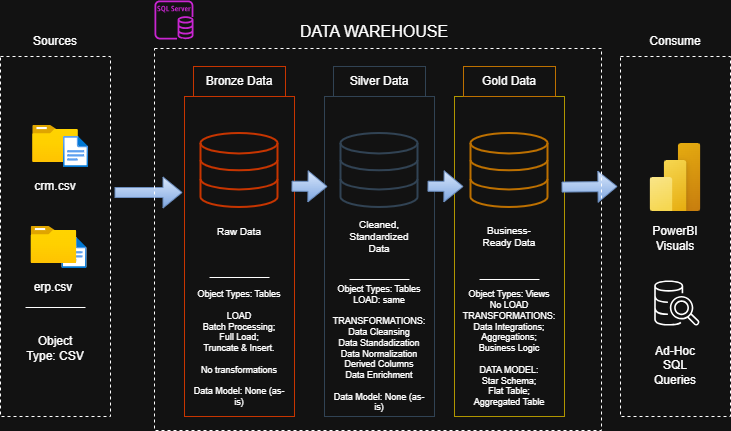

The diagram above was exported from draw.io. Its source (the exported page's mxGraphModel, read from the mxfile embedded in the PNG):
<mxGraphModel dx="1188" dy="701" grid="0" gridSize="10" guides="1" tooltips="1" connect="1" arrows="1" fold="1" page="1" pageScale="1" pageWidth="800" pageHeight="500" math="0" shadow="0">
  <root>
    <mxCell id="0" />
    <mxCell id="1" parent="0" />
    <mxCell id="AewlLE2blGPpiFVyelA4-2" parent="1" style="rounded=0;whiteSpace=wrap;html=1;fillColor=none;strokeColor=default;dashed=1;" value="" vertex="1">
      <mxGeometry height="360" width="110" x="40" y="90" as="geometry" />
    </mxCell>
    <mxCell id="AewlLE2blGPpiFVyelA4-4" parent="1" style="rounded=0;whiteSpace=wrap;html=1;fillColor=none;fontColor=#000000;strokeColor=#C73500;" value="" vertex="1">
      <mxGeometry height="320" width="110" x="224" y="130" as="geometry" />
    </mxCell>
    <mxCell id="AewlLE2blGPpiFVyelA4-5" parent="1" style="rounded=0;whiteSpace=wrap;html=1;fillColor=default;fontColor=#ffffff;strokeColor=#314354;" value="" vertex="1">
      <mxGeometry height="320" width="110" x="364" y="130" as="geometry" />
    </mxCell>
    <mxCell id="AewlLE2blGPpiFVyelA4-7" parent="1" style="rounded=0;whiteSpace=wrap;html=1;fillColor=none;dashed=1;" value="" vertex="1">
      <mxGeometry height="360" width="110" x="660" y="90" as="geometry" />
    </mxCell>
    <mxCell id="AewlLE2blGPpiFVyelA4-8" parent="1" style="text;html=1;whiteSpace=wrap;strokeColor=none;fillColor=none;align=center;verticalAlign=middle;rounded=0;" value="Sources" vertex="1">
      <mxGeometry height="30" width="60" x="65" y="60" as="geometry" />
    </mxCell>
    <mxCell id="AewlLE2blGPpiFVyelA4-9" parent="1" style="text;html=1;whiteSpace=wrap;strokeColor=none;fillColor=none;align=center;verticalAlign=middle;rounded=0;" value="Consume" vertex="1">
      <mxGeometry height="30" width="60" x="685" y="60" as="geometry" />
    </mxCell>
    <mxCell id="AewlLE2blGPpiFVyelA4-10" parent="1" style="text;html=1;whiteSpace=wrap;strokeColor=#C73500;fillColor=none;align=center;verticalAlign=middle;rounded=0;fontColor=#FFFFFF;" value="Bronze Data" vertex="1">
      <mxGeometry height="30" width="92" x="233" y="100" as="geometry" />
    </mxCell>
    <mxCell id="AewlLE2blGPpiFVyelA4-12" parent="1" style="text;html=1;whiteSpace=wrap;strokeColor=#314354;fillColor=none;align=center;verticalAlign=middle;rounded=0;fontColor=#ffffff;" value="Silver Data" vertex="1">
      <mxGeometry height="30" width="92" x="373" y="100" as="geometry" />
    </mxCell>
    <mxCell id="AewlLE2blGPpiFVyelA4-13" parent="1" style="rounded=0;whiteSpace=wrap;html=1;fillColor=none;fontColor=#000000;strokeColor=#B09500;" value="" vertex="1">
      <mxGeometry height="320" width="110" x="494" y="130" as="geometry" />
    </mxCell>
    <mxCell id="AewlLE2blGPpiFVyelA4-14" parent="1" style="text;html=1;whiteSpace=wrap;strokeColor=#BD7000;fillColor=none;align=center;verticalAlign=middle;rounded=0;fontColor=#FFFFFF;" value="Gold Data" vertex="1">
      <mxGeometry height="30" width="92" x="503" y="100" as="geometry" />
    </mxCell>
    <mxCell id="AewlLE2blGPpiFVyelA4-15" parent="1" style="text;html=1;whiteSpace=wrap;strokeColor=none;fillColor=none;align=center;verticalAlign=middle;rounded=0;fontSize=16;" value="DATA WAREHOUSE" vertex="1">
      <mxGeometry height="30" width="160" x="334" y="50" as="geometry" />
    </mxCell>
    <mxCell id="AewlLE2blGPpiFVyelA4-16" parent="1" style="image;aspect=fixed;html=1;points=[];align=center;fontSize=12;image=img/lib/azure2/general/Folder_Blank.svg;" value="" vertex="1">
      <mxGeometry height="37" width="45.59" x="72.21000000000001" y="159" as="geometry" />
    </mxCell>
    <mxCell id="AewlLE2blGPpiFVyelA4-18" parent="1" style="image;aspect=fixed;html=1;points=[];align=center;fontSize=12;image=img/lib/azure2/general/File.svg;" value="" vertex="1">
      <mxGeometry height="31" width="25.16" x="103" y="170" as="geometry" />
    </mxCell>
    <mxCell id="AewlLE2blGPpiFVyelA4-19" parent="1" style="text;html=1;whiteSpace=wrap;strokeColor=none;fillColor=none;align=center;verticalAlign=middle;rounded=0;" value="crm.csv" vertex="1">
      <mxGeometry height="30" width="60" x="65" y="205" as="geometry" />
    </mxCell>
    <mxCell id="AewlLE2blGPpiFVyelA4-20" parent="1" style="image;aspect=fixed;html=1;points=[];align=center;fontSize=12;image=img/lib/azure2/general/File.svg;" value="" vertex="1">
      <mxGeometry height="31" width="25.16" x="101.42" y="271" as="geometry" />
    </mxCell>
    <mxCell id="AewlLE2blGPpiFVyelA4-21" parent="1" style="image;aspect=fixed;html=1;points=[];align=center;fontSize=12;image=img/lib/azure2/general/Folder_Blank.svg;" value="" vertex="1">
      <mxGeometry height="37" width="45.59" x="70.63000000000001" y="260" as="geometry" />
    </mxCell>
    <mxCell id="AewlLE2blGPpiFVyelA4-22" parent="1" style="text;html=1;whiteSpace=wrap;strokeColor=none;fillColor=none;align=center;verticalAlign=middle;rounded=0;" value="erp.csv" vertex="1">
      <mxGeometry height="30" width="60" x="63.42" y="306" as="geometry" />
    </mxCell>
    <mxCell id="AewlLE2blGPpiFVyelA4-23" parent="1" style="html=1;verticalLabelPosition=bottom;align=center;labelBackgroundColor=#ffffff;verticalAlign=top;strokeWidth=2;strokeColor=#C73500;shadow=0;dashed=0;shape=mxgraph.ios7.icons.data;fillColor=none;fontColor=#000000;" value="" vertex="1">
      <mxGeometry height="74" width="77" x="240.5" y="167" as="geometry" />
    </mxCell>
    <mxCell id="AewlLE2blGPpiFVyelA4-24" parent="1" style="html=1;verticalLabelPosition=bottom;align=center;labelBackgroundColor=#ffffff;verticalAlign=top;strokeWidth=2;strokeColor=#314354;shadow=0;dashed=0;shape=mxgraph.ios7.icons.data;fillColor=none;fontColor=#ffffff;" value="" vertex="1">
      <mxGeometry height="74" width="77" x="380.5" y="167" as="geometry" />
    </mxCell>
    <mxCell id="AewlLE2blGPpiFVyelA4-25" parent="1" style="html=1;verticalLabelPosition=bottom;align=center;labelBackgroundColor=#ffffff;verticalAlign=top;strokeWidth=2;strokeColor=#BD7000;shadow=0;dashed=0;shape=mxgraph.ios7.icons.data;fillColor=none;fontColor=#000000;" value="" vertex="1">
      <mxGeometry height="74" width="77" x="510.5" y="167" as="geometry" />
    </mxCell>
    <mxCell id="AewlLE2blGPpiFVyelA4-26" parent="1" style="text;html=1;whiteSpace=wrap;strokeColor=none;fillColor=none;align=center;verticalAlign=middle;rounded=0;fontSize=10;" value="Raw Data" vertex="1">
      <mxGeometry height="30" width="60" x="249" y="250" as="geometry" />
    </mxCell>
    <mxCell id="AewlLE2blGPpiFVyelA4-27" parent="1" style="text;html=1;whiteSpace=wrap;strokeColor=none;fillColor=none;align=center;verticalAlign=middle;rounded=0;fontSize=10;" value="Cleaned, Standardized Data" vertex="1">
      <mxGeometry height="30" width="60" x="389" y="255" as="geometry" />
    </mxCell>
    <mxCell id="AewlLE2blGPpiFVyelA4-28" parent="1" style="text;html=1;whiteSpace=wrap;strokeColor=none;fillColor=none;align=center;verticalAlign=middle;rounded=0;fontSize=10;" value="Business-Ready Data" vertex="1">
      <mxGeometry height="30" width="60" x="519" y="255" as="geometry" />
    </mxCell>
    <mxCell id="AewlLE2blGPpiFVyelA4-31" parent="1" style="line;strokeWidth=1;rotatable=0;dashed=0;labelPosition=right;align=left;verticalAlign=middle;spacingTop=0;spacingLeft=6;points=[];portConstraint=eastwest;" value="" vertex="1">
      <mxGeometry height="10" width="60" x="65.00999999999999" y="336" as="geometry" />
    </mxCell>
    <mxCell id="AewlLE2blGPpiFVyelA4-36" parent="1" style="line;strokeWidth=1;rotatable=0;dashed=0;labelPosition=right;align=left;verticalAlign=middle;spacingTop=0;spacingLeft=6;points=[];portConstraint=eastwest;" value="" vertex="1">
      <mxGeometry height="10" width="60" x="249" y="306" as="geometry" />
    </mxCell>
    <mxCell id="AewlLE2blGPpiFVyelA4-37" parent="1" style="line;strokeWidth=1;rotatable=0;dashed=0;labelPosition=right;align=left;verticalAlign=middle;spacingTop=0;spacingLeft=6;points=[];portConstraint=eastwest;" value="" vertex="1">
      <mxGeometry height="10" width="60" x="389" y="308" as="geometry" />
    </mxCell>
    <mxCell id="AewlLE2blGPpiFVyelA4-38" parent="1" style="line;strokeWidth=1;rotatable=0;dashed=0;labelPosition=right;align=left;verticalAlign=middle;spacingTop=0;spacingLeft=6;points=[];portConstraint=eastwest;" value="" vertex="1">
      <mxGeometry height="10" width="60" x="519" y="308" as="geometry" />
    </mxCell>
    <mxCell id="AewlLE2blGPpiFVyelA4-39" parent="1" style="text;html=1;whiteSpace=wrap;strokeColor=none;fillColor=none;align=center;verticalAlign=middle;rounded=0;" value="Object Type: CSV" vertex="1">
      <mxGeometry height="30" width="60" x="65" y="367" as="geometry" />
    </mxCell>
    <mxCell id="AewlLE2blGPpiFVyelA4-40" parent="1" style="text;html=1;whiteSpace=wrap;strokeColor=none;fillColor=none;align=center;verticalAlign=middle;rounded=0;fontSize=9;" value="Object Types: Tables&lt;div&gt;&lt;br&gt;&lt;/div&gt;&lt;div&gt;LOAD&lt;/div&gt;&lt;div&gt;Batch Processing;&lt;/div&gt;&lt;div&gt;Full Load;&lt;/div&gt;&lt;div&gt;Truncate &amp;amp; Insert.&lt;/div&gt;&lt;div&gt;&lt;br&gt;&lt;/div&gt;&lt;div&gt;No transformations&lt;/div&gt;&lt;div&gt;&lt;br&gt;&lt;/div&gt;&lt;div&gt;Data Model: None (as-is)&lt;/div&gt;" vertex="1">
      <mxGeometry height="30" width="100" x="229" y="367" as="geometry" />
    </mxCell>
    <mxCell id="AewlLE2blGPpiFVyelA4-41" parent="1" style="text;html=1;whiteSpace=wrap;strokeColor=none;fillColor=none;align=center;verticalAlign=middle;rounded=0;fontSize=9;" value="Object Types: Tables&lt;div&gt;LOAD: same&lt;/div&gt;&lt;div&gt;&lt;br&gt;&lt;/div&gt;&lt;div&gt;TRANSFORMATIONS:&lt;/div&gt;&lt;div&gt;Data Cleansing&lt;/div&gt;&lt;div&gt;Data Standadization&lt;/div&gt;&lt;div&gt;Data Normalization&lt;/div&gt;&lt;div&gt;Derived Columns&lt;/div&gt;&lt;div&gt;Data Enrichment&lt;/div&gt;&lt;div&gt;&lt;br&gt;&lt;/div&gt;&lt;div&gt;Data Model: None (as-is)&lt;/div&gt;" vertex="1">
      <mxGeometry height="30" width="100" x="369" y="367" as="geometry" />
    </mxCell>
    <mxCell id="AewlLE2blGPpiFVyelA4-42" parent="1" style="text;html=1;whiteSpace=wrap;strokeColor=none;fillColor=none;align=center;verticalAlign=middle;rounded=0;fontSize=9;" value="Object Types: Views&lt;div&gt;No LOAD&lt;/div&gt;&lt;div&gt;TRANSFORMATIONS:&lt;/div&gt;&lt;div&gt;Data Integrations;&lt;/div&gt;&lt;div&gt;Aggregations;&lt;/div&gt;&lt;div&gt;Business Logic&lt;/div&gt;&lt;div&gt;&lt;br&gt;&lt;/div&gt;&lt;div&gt;DATA MODEL:&lt;/div&gt;&lt;div&gt;Star Schema;&lt;/div&gt;&lt;div&gt;Flat Table;&lt;/div&gt;&lt;div&gt;Aggregated Table&lt;/div&gt;" vertex="1">
      <mxGeometry height="30" width="100" x="499" y="367" as="geometry" />
    </mxCell>
    <mxCell id="AewlLE2blGPpiFVyelA4-44" edge="1" parent="1" style="shape=flexArrow;endArrow=classic;html=1;rounded=0;fillColor=#dae8fc;strokeColor=#6c8ebf;gradientColor=#7ea6e0;" value="">
      <mxGeometry height="50" relative="1" width="50" as="geometry">
        <mxPoint x="154" y="226" as="sourcePoint" />
        <mxPoint x="222" y="226" as="targetPoint" />
      </mxGeometry>
    </mxCell>
    <mxCell id="AewlLE2blGPpiFVyelA4-47" edge="1" parent="1" style="shape=flexArrow;endArrow=classic;html=1;rounded=0;fillColor=#dae8fc;strokeColor=#6c8ebf;gradientColor=#7ea6e0;" value="">
      <mxGeometry height="50" relative="1" width="50" as="geometry">
        <mxPoint x="331" y="219.71" as="sourcePoint" />
        <mxPoint x="367" y="220" as="targetPoint" />
      </mxGeometry>
    </mxCell>
    <mxCell id="AewlLE2blGPpiFVyelA4-48" edge="1" parent="1" style="shape=flexArrow;endArrow=classic;html=1;rounded=0;fillColor=#dae8fc;strokeColor=#6c8ebf;gradientColor=#7ea6e0;" value="">
      <mxGeometry height="50" relative="1" width="50" as="geometry">
        <mxPoint x="467" y="219.71" as="sourcePoint" />
        <mxPoint x="503" y="220" as="targetPoint" />
      </mxGeometry>
    </mxCell>
    <mxCell id="AewlLE2blGPpiFVyelA4-49" edge="1" parent="1" source="AewlLE2blGPpiFVyelA4-13" style="shape=flexArrow;endArrow=classic;html=1;rounded=0;fillColor=#dae8fc;strokeColor=#6c8ebf;gradientColor=#7ea6e0;exitX=0.973;exitY=0.283;exitDx=0;exitDy=0;exitPerimeter=0;" value="">
      <mxGeometry height="50" relative="1" width="50" as="geometry">
        <mxPoint x="621" y="219.71" as="sourcePoint" />
        <mxPoint x="657" y="220" as="targetPoint" />
      </mxGeometry>
    </mxCell>
    <mxCell id="AewlLE2blGPpiFVyelA4-50" parent="1" style="image;aspect=fixed;html=1;points=[];align=center;fontSize=12;image=img/lib/azure2/power_platform/PowerBI.svg;" value="" vertex="1">
      <mxGeometry height="68" width="51" x="689.5" y="177" as="geometry" />
    </mxCell>
    <mxCell id="AewlLE2blGPpiFVyelA4-51" parent="1" style="text;html=1;whiteSpace=wrap;strokeColor=none;fillColor=none;align=center;verticalAlign=middle;rounded=0;" value="PowerBI Visuals" vertex="1">
      <mxGeometry height="30" width="60" x="685" y="257" as="geometry" />
    </mxCell>
    <mxCell id="AewlLE2blGPpiFVyelA4-52" parent="1" style="sketch=0;points=[[0,0,0],[0.25,0,0],[0.5,0,0],[0.75,0,0],[1,0,0],[0,1,0],[0.25,1,0],[0.5,1,0],[0.75,1,0],[1,1,0],[0,0.25,0],[0,0.5,0],[0,0.75,0],[1,0.25,0],[1,0.5,0],[1,0.75,0]];outlineConnect=0;fontColor=#232F3E;fillColor=none;strokeColor=#ffffff;dashed=0;verticalLabelPosition=bottom;verticalAlign=top;align=center;html=1;fontSize=12;fontStyle=0;aspect=fixed;shape=mxgraph.aws4.resourceIcon;resIcon=mxgraph.aws4.sql_workbench;" value="" vertex="1">
      <mxGeometry height="57" width="57" x="688" y="308" as="geometry" />
    </mxCell>
    <mxCell id="AewlLE2blGPpiFVyelA4-53" parent="1" style="text;html=1;whiteSpace=wrap;strokeColor=none;fillColor=none;align=center;verticalAlign=middle;rounded=0;" value="Ad-Hoc SQL Queries" vertex="1">
      <mxGeometry height="30" width="60" x="685" y="384" as="geometry" />
    </mxCell>
    <mxCell id="AewlLE2blGPpiFVyelA4-54" parent="1" style="rounded=0;whiteSpace=wrap;html=1;fillColor=none;dashed=1;" value="" vertex="1">
      <mxGeometry height="382" width="447" x="194" y="82" as="geometry" />
    </mxCell>
    <mxCell id="AewlLE2blGPpiFVyelA4-56" parent="1" style="sketch=0;outlineConnect=0;fontColor=#232F3E;gradientColor=none;fillColor=#C925D1;strokeColor=none;dashed=0;verticalLabelPosition=bottom;verticalAlign=top;align=center;html=1;fontSize=12;fontStyle=0;aspect=fixed;pointerEvents=1;shape=mxgraph.aws4.rds_sql_server_instance;" value="" vertex="1">
      <mxGeometry height="39" width="39" x="194" y="34" as="geometry" />
    </mxCell>
  </root>
</mxGraphModel>